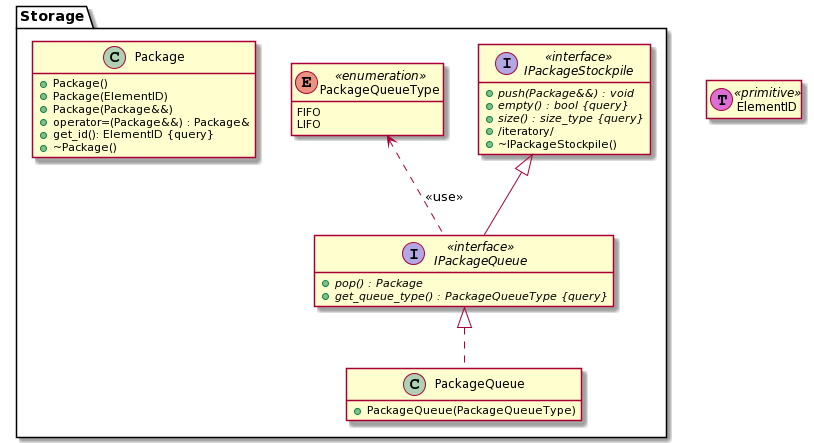

The diagram above was rendered by PlantUML. Its source (embedded in the PNG):
@startuml
' TODO

' --------

' ==== < CONFIGURATION > ====

hide empty members
hide <<function>> circle

' ==== END of < CONFIGURATION > ====

package "Storage" {

	interface IPackageStockpile <<interface>> {
	    + {abstract} push(Package&&) : void
	    + {abstract} empty() : bool {query}
	    + {abstract} size() : size_type {query}
	    + {method} /iteratory/
	    + ~IPackageStockpile()
	} 

	interface IPackageQueue <<interface>> {
	    + {abstract} pop() : Package
	    + {abstract} get_queue_type() : PackageQueueType {query}
	} 
	IPackageStockpile <|-- IPackageQueue

	enum PackageQueueType <<enumeration>> {
		FIFO
		LIFO
	}
	PackageQueueType <.. IPackageQueue: <<use>>

	class PackageQueue {
	    + PackageQueue(PackageQueueType)
	}
	IPackageQueue <|.. PackageQueue

        

	class Package {
		+ Package()
		+ Package(ElementID)
		+ Package(Package&&)
		+ operator=(Package&&) : Package&
		+ get_id(): ElementID {query}
		+ ~Package()
	}

}

' == END of package "Storage"

' .. DATA TYPES --
together {
	class ElementID << (T,orchid) primitive>>
}

' == END of together


' ==== END of < POSITIONING > ====
@enduml